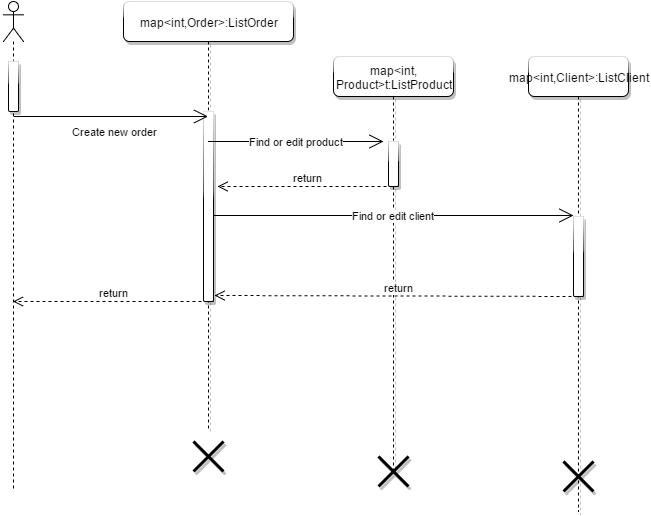

The diagram above was exported from draw.io. Its source (the exported page's mxGraphModel, read from the mxfile embedded in the PNG):
<mxGraphModel dx="880" dy="448" grid="1" gridSize="10" guides="1" tooltips="1" connect="1" arrows="1" fold="1" page="1" pageScale="1" pageWidth="826" pageHeight="1169" background="#ffffff" math="0">
  <root>
    <mxCell id="0" />
    <mxCell id="1" parent="0" />
    <mxCell id="7" value="" style="shape=umlLifeline;participant=umlActor;perimeter=lifelinePerimeter;whiteSpace=wrap;html=1;container=1;collapsible=0;recursiveResize=0;verticalAlign=top;spacingTop=36;labelBackgroundColor=#ffffff;outlineConnect=0;" vertex="1" parent="1">
      <mxGeometry x="40" y="30" width="20" height="490" as="geometry" />
    </mxCell>
    <mxCell id="11" value="" style="html=1;points=[];perimeter=orthogonalPerimeter;rounded=1;shadow=1;glass=1;strokeColor=#000000;strokeWidth=1;fillColor=#FFFFFF;gradientColor=none;" vertex="1" parent="7">
      <mxGeometry x="5" y="60" width="10" height="50" as="geometry" />
    </mxCell>
    <mxCell id="8" value="map&amp;lt;int,Order&amp;gt;:ListOrder" style="shape=umlLifeline;perimeter=lifelinePerimeter;whiteSpace=wrap;html=1;container=1;collapsible=0;recursiveResize=0;outlineConnect=0;rounded=1;shadow=1;glass=1;strokeColor=#000000;strokeWidth=1;fillColor=#FFFFFF;gradientColor=none;" vertex="1" parent="1">
      <mxGeometry x="160" y="30" width="170" height="430" as="geometry" />
    </mxCell>
    <mxCell id="16" value="" style="html=1;points=[];perimeter=orthogonalPerimeter;rounded=1;shadow=1;glass=1;strokeColor=#000000;strokeWidth=1;fillColor=#FFFFFF;gradientColor=none;" vertex="1" parent="8">
      <mxGeometry x="80" y="110" width="10" height="190" as="geometry" />
    </mxCell>
    <mxCell id="15" value="Create new order" style="endArrow=open;endSize=12;html=1;exitX=0.6;exitY=1.1;exitPerimeter=0;" edge="1" parent="1" source="11" target="8">
      <mxGeometry x="0.0326" y="-15" width="160" relative="1" as="geometry">
        <mxPoint x="55" y="170" as="sourcePoint" />
        <mxPoint x="215" y="170" as="targetPoint" />
        <Array as="points">
          <mxPoint x="180" y="145" />
        </Array>
        <mxPoint as="offset" />
      </mxGeometry>
    </mxCell>
    <mxCell id="17" value="map&amp;lt;int, Product&amp;gt;t:ListProduct" style="shape=umlLifeline;perimeter=lifelinePerimeter;whiteSpace=wrap;html=1;container=1;collapsible=0;recursiveResize=0;outlineConnect=0;rounded=1;shadow=1;glass=1;strokeColor=#000000;strokeWidth=1;fillColor=#FFFFFF;gradientColor=none;" vertex="1" parent="1">
      <mxGeometry x="370" y="85" width="120" height="415" as="geometry" />
    </mxCell>
    <mxCell id="21" value="" style="html=1;points=[];perimeter=orthogonalPerimeter;rounded=1;shadow=1;glass=1;strokeColor=#000000;strokeWidth=1;fillColor=#FFFFFF;gradientColor=none;" vertex="1" parent="17">
      <mxGeometry x="55" y="85" width="10" height="45" as="geometry" />
    </mxCell>
    <mxCell id="18" value="map&amp;lt;int,Client&amp;gt;:ListClient" style="shape=umlLifeline;perimeter=lifelinePerimeter;whiteSpace=wrap;html=1;container=1;collapsible=0;recursiveResize=0;outlineConnect=0;rounded=1;shadow=1;glass=1;strokeColor=#000000;strokeWidth=1;fillColor=#FFFFFF;gradientColor=none;" vertex="1" parent="1">
      <mxGeometry x="565" y="85" width="100" height="455" as="geometry" />
    </mxCell>
    <mxCell id="24" value="" style="html=1;points=[];perimeter=orthogonalPerimeter;rounded=1;shadow=1;glass=1;strokeColor=#000000;strokeWidth=1;fillColor=#FFFFFF;gradientColor=none;" vertex="1" parent="18">
      <mxGeometry x="45" y="160" width="10" height="80" as="geometry" />
    </mxCell>
    <mxCell id="26" value="" style="shape=umlDestroy;whiteSpace=wrap;html=1;strokeWidth=3;rounded=1;shadow=1;glass=1;fillColor=#FFFFFF;gradientColor=none;" vertex="1" parent="18">
      <mxGeometry x="35" y="405" width="30" height="30" as="geometry" />
    </mxCell>
    <mxCell id="20" value="Find or edit product" style="endArrow=open;endSize=12;html=1;exitX=0.6;exitY=1.1;exitPerimeter=0;" edge="1" parent="1">
      <mxGeometry x="245" y="170" width="160" as="geometry">
        <mxPoint x="245" y="170" as="sourcePoint" />
        <mxPoint x="420" y="170" as="targetPoint" />
        <Array as="points">
          <mxPoint x="374" y="170" />
        </Array>
        <mxPoint as="offset" />
      </mxGeometry>
    </mxCell>
    <mxCell id="22" value="return" style="html=1;verticalAlign=bottom;endArrow=open;dashed=1;endSize=8;" edge="1" parent="1" target="7">
      <mxGeometry relative="1" as="geometry">
        <mxPoint x="250" y="330" as="sourcePoint" />
        <mxPoint x="170" y="330" as="targetPoint" />
      </mxGeometry>
    </mxCell>
    <mxCell id="23" value="return" style="html=1;verticalAlign=bottom;endArrow=open;dashed=1;endSize=8;" edge="1" parent="1">
      <mxGeometry x="234.5" y="215" as="geometry">
        <mxPoint x="435" y="215" as="sourcePoint" />
        <mxPoint x="254" y="215" as="targetPoint" />
      </mxGeometry>
    </mxCell>
    <mxCell id="25" value="" style="shape=umlDestroy;whiteSpace=wrap;html=1;strokeWidth=3;rounded=1;shadow=1;glass=1;fillColor=#FFFFFF;gradientColor=none;" vertex="1" parent="1">
      <mxGeometry x="415" y="485" width="30" height="30" as="geometry" />
    </mxCell>
    <mxCell id="28" value="Find or edit client" style="endArrow=open;endSize=12;html=1;exitX=0.6;exitY=1.1;exitPerimeter=0;" edge="1" parent="1">
      <mxGeometry x="250" y="244" width="160" as="geometry">
        <mxPoint x="250" y="244" as="sourcePoint" />
        <mxPoint x="610" y="244" as="targetPoint" />
        <Array as="points">
          <mxPoint x="379" y="244" />
        </Array>
        <mxPoint as="offset" />
      </mxGeometry>
    </mxCell>
    <mxCell id="29" value="return" style="html=1;verticalAlign=bottom;endArrow=open;dashed=1;endSize=8;entryX=1.1;entryY=0.968;entryPerimeter=0;" edge="1" parent="1" target="16">
      <mxGeometry x="419.5" y="325" as="geometry">
        <mxPoint x="620" y="325" as="sourcePoint" />
        <mxPoint x="439" y="325" as="targetPoint" />
      </mxGeometry>
    </mxCell>
    <mxCell id="9" value="" style="shape=umlDestroy;whiteSpace=wrap;html=1;strokeWidth=3;rounded=1;shadow=1;glass=1;fillColor=#FFFFFF;gradientColor=none;" vertex="1" parent="1">
      <mxGeometry x="230" y="470" width="30" height="30" as="geometry" />
    </mxCell>
  </root>
</mxGraphModel>